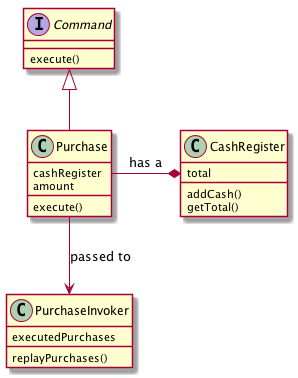

The diagram above was rendered by PlantUML. Its source (embedded in the PNG):
@startuml
interface Command {
    execute()
}
class CashRegister{
    total
    addCash()
    getTotal()
}
class Purchase{
    cashRegister
    amount
    execute()
}
class PurchaseInvoker {
    executedPurchases
    replayPurchases()
}
Purchase -left-* CashRegister : has a
Command <|-down- Purchase
PurchaseInvoker <-down- Purchase : passed to
@enduml